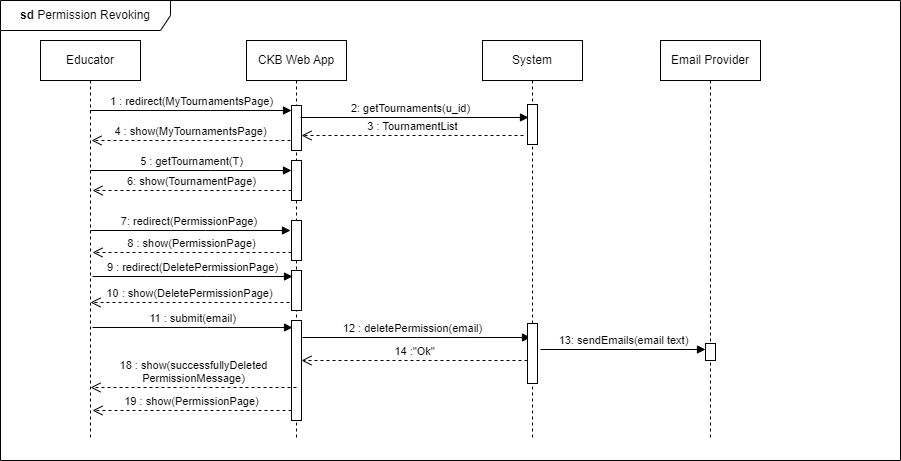

The diagram above was exported from draw.io. Its source (the exported page's mxGraphModel, read from the mxfile embedded in the PNG):
<mxGraphModel dx="1050" dy="542" grid="1" gridSize="10" guides="1" tooltips="1" connect="1" arrows="1" fold="1" page="1" pageScale="1" pageWidth="850" pageHeight="1100" math="0" shadow="0">
  <root>
    <mxCell id="0" />
    <mxCell id="1" parent="0" />
    <mxCell id="9JMdIC9efEWfu4h1JD6H-1" value="Educator" style="shape=umlLifeline;perimeter=lifelinePerimeter;whiteSpace=wrap;html=1;container=0;dropTarget=0;collapsible=0;recursiveResize=0;outlineConnect=0;portConstraint=eastwest;newEdgeStyle={&quot;edgeStyle&quot;:&quot;elbowEdgeStyle&quot;,&quot;elbow&quot;:&quot;vertical&quot;,&quot;curved&quot;:0,&quot;rounded&quot;:0};" parent="1" vertex="1">
      <mxGeometry x="40" y="40" width="100" height="400" as="geometry" />
    </mxCell>
    <mxCell id="9JMdIC9efEWfu4h1JD6H-2" value="CKB Web App" style="shape=umlLifeline;perimeter=lifelinePerimeter;whiteSpace=wrap;html=1;container=0;dropTarget=0;collapsible=0;recursiveResize=0;outlineConnect=0;portConstraint=eastwest;newEdgeStyle={&quot;edgeStyle&quot;:&quot;elbowEdgeStyle&quot;,&quot;elbow&quot;:&quot;vertical&quot;,&quot;curved&quot;:0,&quot;rounded&quot;:0};" parent="1" vertex="1">
      <mxGeometry x="246" y="40" width="100" height="400" as="geometry" />
    </mxCell>
    <mxCell id="9JMdIC9efEWfu4h1JD6H-3" value="" style="html=1;points=[];perimeter=orthogonalPerimeter;outlineConnect=0;targetShapes=umlLifeline;portConstraint=eastwest;newEdgeStyle={&quot;edgeStyle&quot;:&quot;elbowEdgeStyle&quot;,&quot;elbow&quot;:&quot;vertical&quot;,&quot;curved&quot;:0,&quot;rounded&quot;:0};" parent="9JMdIC9efEWfu4h1JD6H-2" vertex="1">
      <mxGeometry x="45" y="120" width="10" height="40" as="geometry" />
    </mxCell>
    <mxCell id="9JMdIC9efEWfu4h1JD6H-4" value="" style="html=1;points=[];perimeter=orthogonalPerimeter;outlineConnect=0;targetShapes=umlLifeline;portConstraint=eastwest;newEdgeStyle={&quot;edgeStyle&quot;:&quot;elbowEdgeStyle&quot;,&quot;elbow&quot;:&quot;vertical&quot;,&quot;curved&quot;:0,&quot;rounded&quot;:0};" parent="9JMdIC9efEWfu4h1JD6H-2" vertex="1">
      <mxGeometry x="45" y="180" width="10" height="40" as="geometry" />
    </mxCell>
    <mxCell id="9JMdIC9efEWfu4h1JD6H-6" value="" style="html=1;points=[];perimeter=orthogonalPerimeter;outlineConnect=0;targetShapes=umlLifeline;portConstraint=eastwest;newEdgeStyle={&quot;edgeStyle&quot;:&quot;elbowEdgeStyle&quot;,&quot;elbow&quot;:&quot;vertical&quot;,&quot;curved&quot;:0,&quot;rounded&quot;:0};" parent="9JMdIC9efEWfu4h1JD6H-2" vertex="1">
      <mxGeometry x="45" y="230" width="10" height="40" as="geometry" />
    </mxCell>
    <mxCell id="9JMdIC9efEWfu4h1JD6H-7" value="" style="html=1;points=[];perimeter=orthogonalPerimeter;outlineConnect=0;targetShapes=umlLifeline;portConstraint=eastwest;newEdgeStyle={&quot;edgeStyle&quot;:&quot;elbowEdgeStyle&quot;,&quot;elbow&quot;:&quot;vertical&quot;,&quot;curved&quot;:0,&quot;rounded&quot;:0};" parent="9JMdIC9efEWfu4h1JD6H-2" vertex="1">
      <mxGeometry x="45" y="280" width="10" height="100" as="geometry" />
    </mxCell>
    <mxCell id="9JMdIC9efEWfu4h1JD6H-8" value="1 : redirect(MyTournamentsPage)" style="html=1;verticalAlign=bottom;endArrow=block;edgeStyle=elbowEdgeStyle;elbow=vertical;curved=0;rounded=0;" parent="1" source="9JMdIC9efEWfu4h1JD6H-1" target="9JMdIC9efEWfu4h1JD6H-14" edge="1">
      <mxGeometry relative="1" as="geometry">
        <mxPoint x="95" y="110" as="sourcePoint" />
        <Array as="points">
          <mxPoint x="210" y="110" />
        </Array>
      </mxGeometry>
    </mxCell>
    <mxCell id="9JMdIC9efEWfu4h1JD6H-9" value="System" style="shape=umlLifeline;perimeter=lifelinePerimeter;whiteSpace=wrap;html=1;container=0;dropTarget=0;collapsible=0;recursiveResize=0;outlineConnect=0;portConstraint=eastwest;newEdgeStyle={&quot;edgeStyle&quot;:&quot;elbowEdgeStyle&quot;,&quot;elbow&quot;:&quot;vertical&quot;,&quot;curved&quot;:0,&quot;rounded&quot;:0};" parent="1" vertex="1">
      <mxGeometry x="482" y="40" width="100" height="400" as="geometry" />
    </mxCell>
    <mxCell id="9JMdIC9efEWfu4h1JD6H-12" value="" style="html=1;points=[];perimeter=orthogonalPerimeter;outlineConnect=0;targetShapes=umlLifeline;portConstraint=eastwest;newEdgeStyle={&quot;edgeStyle&quot;:&quot;elbowEdgeStyle&quot;,&quot;elbow&quot;:&quot;vertical&quot;,&quot;curved&quot;:0,&quot;rounded&quot;:0};" parent="9JMdIC9efEWfu4h1JD6H-9" vertex="1">
      <mxGeometry x="45" y="64" width="10" height="40" as="geometry" />
    </mxCell>
    <mxCell id="9JMdIC9efEWfu4h1JD6H-13" value="&lt;b&gt;sd &lt;/b&gt;Permission Revoking" style="shape=umlFrame;whiteSpace=wrap;html=1;pointerEvents=0;width=170;height=30;" parent="1" vertex="1">
      <mxGeometry width="900" height="460" as="geometry" />
    </mxCell>
    <mxCell id="9JMdIC9efEWfu4h1JD6H-14" value="" style="html=1;points=[];perimeter=orthogonalPerimeter;outlineConnect=0;targetShapes=umlLifeline;portConstraint=eastwest;newEdgeStyle={&quot;edgeStyle&quot;:&quot;elbowEdgeStyle&quot;,&quot;elbow&quot;:&quot;vertical&quot;,&quot;curved&quot;:0,&quot;rounded&quot;:0};" parent="1" vertex="1">
      <mxGeometry x="291" y="105" width="10" height="45" as="geometry" />
    </mxCell>
    <mxCell id="9JMdIC9efEWfu4h1JD6H-15" value="4 : show(MyTournamentsPage)" style="html=1;verticalAlign=bottom;endArrow=open;dashed=1;endSize=8;edgeStyle=elbowEdgeStyle;elbow=horizontal;curved=0;rounded=0;" parent="1" edge="1">
      <mxGeometry relative="1" as="geometry">
        <mxPoint x="91" y="140" as="targetPoint" />
        <mxPoint x="290" y="140" as="sourcePoint" />
      </mxGeometry>
    </mxCell>
    <mxCell id="9JMdIC9efEWfu4h1JD6H-16" value="7: redirect(PermissionPage)&amp;nbsp;" style="html=1;verticalAlign=bottom;endArrow=block;edgeStyle=elbowEdgeStyle;elbow=horizontal;curved=0;rounded=0;" parent="1" edge="1">
      <mxGeometry relative="1" as="geometry">
        <mxPoint x="90" y="230" as="sourcePoint" />
        <Array as="points">
          <mxPoint x="205" y="230" />
        </Array>
        <mxPoint x="290" y="230" as="targetPoint" />
      </mxGeometry>
    </mxCell>
    <mxCell id="9JMdIC9efEWfu4h1JD6H-17" value="Email Provider" style="shape=umlLifeline;perimeter=lifelinePerimeter;whiteSpace=wrap;html=1;container=0;dropTarget=0;collapsible=0;recursiveResize=0;outlineConnect=0;portConstraint=eastwest;newEdgeStyle={&quot;edgeStyle&quot;:&quot;elbowEdgeStyle&quot;,&quot;elbow&quot;:&quot;vertical&quot;,&quot;curved&quot;:0,&quot;rounded&quot;:0};" parent="1" vertex="1">
      <mxGeometry x="660" y="40" width="100" height="400" as="geometry" />
    </mxCell>
    <mxCell id="9JMdIC9efEWfu4h1JD6H-18" value="3 : TournamentList" style="html=1;verticalAlign=bottom;endArrow=open;dashed=1;endSize=8;edgeStyle=elbowEdgeStyle;elbow=vertical;curved=0;rounded=0;" parent="1" target="9JMdIC9efEWfu4h1JD6H-14" edge="1">
      <mxGeometry relative="1" as="geometry">
        <mxPoint x="291" y="135" as="targetPoint" />
        <mxPoint x="523" y="135" as="sourcePoint" />
      </mxGeometry>
    </mxCell>
    <mxCell id="9JMdIC9efEWfu4h1JD6H-19" value="2: getTournaments(u_id)" style="html=1;verticalAlign=bottom;endArrow=block;edgeStyle=elbowEdgeStyle;elbow=vertical;curved=0;rounded=0;" parent="1" edge="1">
      <mxGeometry x="-0.0352" relative="1" as="geometry">
        <mxPoint x="300" y="117" as="sourcePoint" />
        <mxPoint x="528" y="116.98434782608697" as="targetPoint" />
        <mxPoint as="offset" />
      </mxGeometry>
    </mxCell>
    <mxCell id="9JMdIC9efEWfu4h1JD6H-20" value="5 : getTournament(T)" style="html=1;verticalAlign=bottom;endArrow=block;edgeStyle=elbowEdgeStyle;elbow=vertical;curved=0;rounded=0;" parent="1" target="9JMdIC9efEWfu4h1JD6H-3" edge="1">
      <mxGeometry relative="1" as="geometry">
        <mxPoint x="90" y="170" as="sourcePoint" />
        <Array as="points">
          <mxPoint x="210" y="170" />
        </Array>
        <mxPoint x="281" y="170" as="targetPoint" />
      </mxGeometry>
    </mxCell>
    <mxCell id="9JMdIC9efEWfu4h1JD6H-21" value="6: show(TournamentPage)" style="html=1;verticalAlign=bottom;endArrow=open;dashed=1;endSize=8;edgeStyle=elbowEdgeStyle;elbow=horizontal;curved=0;rounded=0;" parent="1" edge="1">
      <mxGeometry relative="1" as="geometry">
        <mxPoint x="92" y="190" as="targetPoint" />
        <mxPoint x="291" y="190" as="sourcePoint" />
      </mxGeometry>
    </mxCell>
    <mxCell id="9JMdIC9efEWfu4h1JD6H-29" value="13: sendEmails(email text)" style="html=1;verticalAlign=bottom;endArrow=block;edgeStyle=elbowEdgeStyle;elbow=vertical;curved=0;rounded=0;" parent="1" edge="1">
      <mxGeometry relative="1" as="geometry">
        <mxPoint x="540" y="349" as="sourcePoint" />
        <Array as="points">
          <mxPoint x="655" y="349" />
        </Array>
        <mxPoint x="705" y="348.9999999999999" as="targetPoint" />
      </mxGeometry>
    </mxCell>
    <mxCell id="9JMdIC9efEWfu4h1JD6H-30" value="14 :&quot;Ok&quot;" style="html=1;verticalAlign=bottom;endArrow=open;dashed=1;endSize=8;edgeStyle=elbowEdgeStyle;elbow=vertical;curved=0;rounded=0;" parent="1" edge="1">
      <mxGeometry relative="1" as="geometry">
        <mxPoint x="301" y="360" as="targetPoint" />
        <Array as="points">
          <mxPoint x="386" y="360" />
        </Array>
        <mxPoint x="527" y="360.00000000000006" as="sourcePoint" />
      </mxGeometry>
    </mxCell>
    <mxCell id="9JMdIC9efEWfu4h1JD6H-31" value="18 : show(successfullyDeleted&lt;br&gt;PermissionMessage)" style="html=1;verticalAlign=bottom;endArrow=open;dashed=1;endSize=8;edgeStyle=elbowEdgeStyle;elbow=vertical;curved=0;rounded=0;" parent="1" edge="1">
      <mxGeometry relative="1" as="geometry">
        <mxPoint x="90" y="387" as="targetPoint" />
        <mxPoint x="296" y="387" as="sourcePoint" />
      </mxGeometry>
    </mxCell>
    <mxCell id="9JMdIC9efEWfu4h1JD6H-32" value="19 : show(PermissionPage)" style="html=1;verticalAlign=bottom;endArrow=open;dashed=1;endSize=8;edgeStyle=elbowEdgeStyle;elbow=horizontal;curved=0;rounded=0;" parent="1" edge="1">
      <mxGeometry relative="1" as="geometry">
        <mxPoint x="92" y="410" as="targetPoint" />
        <mxPoint x="291" y="410" as="sourcePoint" />
      </mxGeometry>
    </mxCell>
    <mxCell id="9JMdIC9efEWfu4h1JD6H-34" value="" style="html=1;points=[];perimeter=orthogonalPerimeter;outlineConnect=0;targetShapes=umlLifeline;portConstraint=eastwest;newEdgeStyle={&quot;edgeStyle&quot;:&quot;elbowEdgeStyle&quot;,&quot;elbow&quot;:&quot;vertical&quot;,&quot;curved&quot;:0,&quot;rounded&quot;:0};" parent="1" vertex="1">
      <mxGeometry x="705" y="343" width="10" height="17" as="geometry" />
    </mxCell>
    <mxCell id="9JMdIC9efEWfu4h1JD6H-35" value="8 : show(PermissionPage)" style="html=1;verticalAlign=bottom;endArrow=open;dashed=1;endSize=8;edgeStyle=elbowEdgeStyle;elbow=horizontal;curved=0;rounded=0;" parent="1" edge="1">
      <mxGeometry relative="1" as="geometry">
        <mxPoint x="92" y="252" as="targetPoint" />
        <mxPoint x="291" y="252" as="sourcePoint" />
      </mxGeometry>
    </mxCell>
    <mxCell id="9JMdIC9efEWfu4h1JD6H-36" value="9 : redirect(DeletePermissionPage)" style="html=1;verticalAlign=bottom;endArrow=block;edgeStyle=elbowEdgeStyle;elbow=vertical;curved=0;rounded=0;" parent="1" edge="1">
      <mxGeometry relative="1" as="geometry">
        <mxPoint x="92" y="276" as="sourcePoint" />
        <Array as="points">
          <mxPoint x="207" y="276" />
        </Array>
        <mxPoint x="292" y="276" as="targetPoint" />
      </mxGeometry>
    </mxCell>
    <mxCell id="9JMdIC9efEWfu4h1JD6H-37" value="10 : show(DeletePermissionPage)" style="html=1;verticalAlign=bottom;endArrow=open;dashed=1;endSize=8;edgeStyle=elbowEdgeStyle;elbow=horizontal;curved=0;rounded=0;" parent="1" edge="1">
      <mxGeometry relative="1" as="geometry">
        <mxPoint x="90" y="302" as="targetPoint" />
        <mxPoint x="289" y="302" as="sourcePoint" />
      </mxGeometry>
    </mxCell>
    <mxCell id="9JMdIC9efEWfu4h1JD6H-38" value="11 : submit(email)" style="html=1;verticalAlign=bottom;endArrow=block;edgeStyle=elbowEdgeStyle;elbow=horizontal;curved=0;rounded=0;" parent="1" edge="1">
      <mxGeometry relative="1" as="geometry">
        <mxPoint x="92" y="327" as="sourcePoint" />
        <Array as="points">
          <mxPoint x="207" y="327" />
        </Array>
        <mxPoint x="292" y="327" as="targetPoint" />
      </mxGeometry>
    </mxCell>
    <mxCell id="9JMdIC9efEWfu4h1JD6H-39" value="12 : deletePermission(email)" style="html=1;verticalAlign=bottom;endArrow=block;edgeStyle=elbowEdgeStyle;elbow=horizontal;curved=0;rounded=0;" parent="1" edge="1">
      <mxGeometry x="-0.0352" relative="1" as="geometry">
        <mxPoint x="302" y="337" as="sourcePoint" />
        <mxPoint x="530" y="336.98434782608695" as="targetPoint" />
        <mxPoint as="offset" />
      </mxGeometry>
    </mxCell>
    <mxCell id="9JMdIC9efEWfu4h1JD6H-40" value="" style="html=1;points=[];perimeter=orthogonalPerimeter;outlineConnect=0;targetShapes=umlLifeline;portConstraint=eastwest;newEdgeStyle={&quot;edgeStyle&quot;:&quot;elbowEdgeStyle&quot;,&quot;elbow&quot;:&quot;vertical&quot;,&quot;curved&quot;:0,&quot;rounded&quot;:0};" parent="1" vertex="1">
      <mxGeometry x="527" y="323" width="10" height="60" as="geometry" />
    </mxCell>
  </root>
</mxGraphModel>